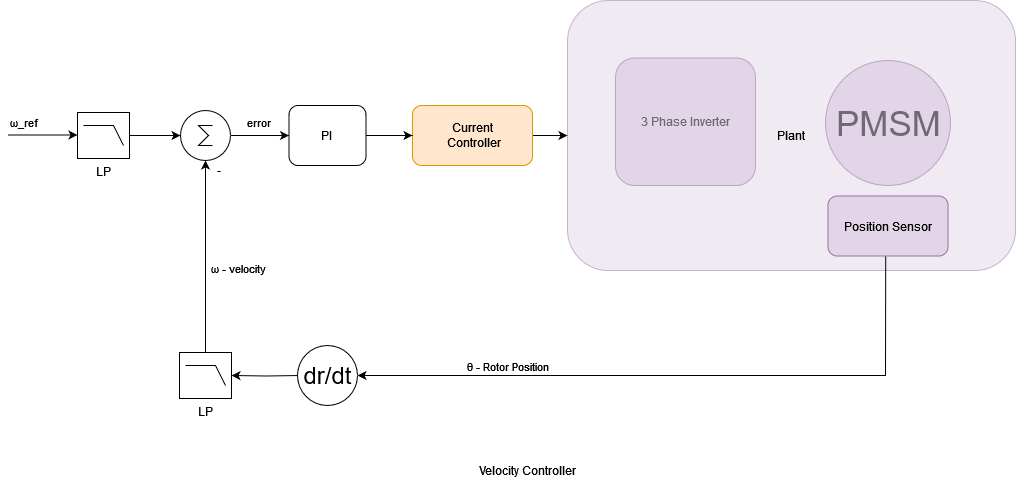

The diagram above was exported from draw.io. Its source (the exported page's mxGraphModel, read from the mxfile embedded in the PNG):
<mxGraphModel dx="2035" dy="1173" grid="1" gridSize="10" guides="1" tooltips="1" connect="1" arrows="1" fold="1" page="1" pageScale="1" pageWidth="1100" pageHeight="850" background="none" math="0" shadow="0">
  <root>
    <mxCell id="0" />
    <mxCell id="1" parent="0" />
    <mxCell id="mJmgIE37o_1EEMdudaHA-2" value="PMSM" style="verticalLabelPosition=middle;shadow=0;dashed=0;align=center;html=1;verticalAlign=middle;strokeWidth=1;shape=ellipse;aspect=fixed;fontSize=35;fillColor=#e1d5e7;strokeColor=#9673a6;" parent="1" vertex="1">
      <mxGeometry x="848" y="285" width="125" height="125" as="geometry" />
    </mxCell>
    <mxCell id="mJmgIE37o_1EEMdudaHA-65" value="3 Phase Inverter " style="rounded=1;whiteSpace=wrap;html=1;fillColor=#e1d5e7;strokeColor=#9673a6;" parent="1" vertex="1">
      <mxGeometry x="638" y="282.5" width="140" height="127.5" as="geometry" />
    </mxCell>
    <mxCell id="O7mWT4Z4WbU8HAv7M1Bn-7" value="" style="edgeStyle=orthogonalEdgeStyle;rounded=0;orthogonalLoop=1;jettySize=auto;html=1;" edge="1" parent="1" source="O7mWT4Z4WbU8HAv7M1Bn-3" target="O7mWT4Z4WbU8HAv7M1Bn-4">
      <mxGeometry relative="1" as="geometry" />
    </mxCell>
    <mxCell id="O7mWT4Z4WbU8HAv7M1Bn-3" value="&lt;div&gt;Current&lt;/div&gt;&lt;div&gt;&amp;nbsp;Controller&lt;/div&gt;" style="rounded=1;whiteSpace=wrap;html=1;fillColor=#ffe6cc;strokeColor=#d79b00;" vertex="1" parent="1">
      <mxGeometry x="435" y="330.00000000000006" width="120" height="60" as="geometry" />
    </mxCell>
    <mxCell id="O7mWT4Z4WbU8HAv7M1Bn-4" value="Plant" style="rounded=1;whiteSpace=wrap;html=1;fillColor=#e1d5e7;strokeColor=#9673a6;opacity=50;" vertex="1" parent="1">
      <mxGeometry x="590" y="225" width="448" height="270" as="geometry" />
    </mxCell>
    <mxCell id="O7mWT4Z4WbU8HAv7M1Bn-6" value="" style="endArrow=classic;html=1;rounded=0;" edge="1" parent="1">
      <mxGeometry width="50" height="50" relative="1" as="geometry">
        <mxPoint x="30" y="359.5" as="sourcePoint" />
        <mxPoint x="100" y="359.5" as="targetPoint" />
      </mxGeometry>
    </mxCell>
    <mxCell id="O7mWT4Z4WbU8HAv7M1Bn-24" value="ω_ref" style="edgeLabel;html=1;align=center;verticalAlign=middle;resizable=0;points=[];" vertex="1" connectable="0" parent="O7mWT4Z4WbU8HAv7M1Bn-6">
      <mxGeometry x="-0.5905" y="3" relative="1" as="geometry">
        <mxPoint y="-10" as="offset" />
      </mxGeometry>
    </mxCell>
    <mxCell id="O7mWT4Z4WbU8HAv7M1Bn-12" value="Position Sensor" style="rounded=1;whiteSpace=wrap;html=1;fillColor=#e1d5e7;strokeColor=#9673a6;" vertex="1" parent="1">
      <mxGeometry x="850.5" y="420.5" width="120" height="60" as="geometry" />
    </mxCell>
    <mxCell id="O7mWT4Z4WbU8HAv7M1Bn-18" value="" style="edgeStyle=orthogonalEdgeStyle;rounded=0;orthogonalLoop=1;jettySize=auto;html=1;" edge="1" parent="1" target="O7mWT4Z4WbU8HAv7M1Bn-17">
      <mxGeometry relative="1" as="geometry">
        <mxPoint x="323" y="600" as="sourcePoint" />
      </mxGeometry>
    </mxCell>
    <mxCell id="O7mWT4Z4WbU8HAv7M1Bn-15" value="" style="endArrow=classic;html=1;rounded=0;entryX=1;entryY=0.5;entryDx=0;entryDy=0;exitX=0.481;exitY=1.005;exitDx=0;exitDy=0;exitPerimeter=0;entryPerimeter=0;" edge="1" parent="1" source="O7mWT4Z4WbU8HAv7M1Bn-12" target="O7mWT4Z4WbU8HAv7M1Bn-26">
      <mxGeometry width="50" height="50" relative="1" as="geometry">
        <mxPoint x="948" y="600" as="sourcePoint" />
        <mxPoint x="518" y="600" as="targetPoint" />
        <Array as="points">
          <mxPoint x="908" y="600" />
        </Array>
      </mxGeometry>
    </mxCell>
    <mxCell id="O7mWT4Z4WbU8HAv7M1Bn-30" value="θ - Rotor Position" style="edgeLabel;html=1;align=center;verticalAlign=middle;resizable=0;points=[];" vertex="1" connectable="0" parent="O7mWT4Z4WbU8HAv7M1Bn-15">
      <mxGeometry x="-0.508" relative="1" as="geometry">
        <mxPoint x="-338" y="-10" as="offset" />
      </mxGeometry>
    </mxCell>
    <mxCell id="O7mWT4Z4WbU8HAv7M1Bn-22" value="" style="edgeStyle=orthogonalEdgeStyle;rounded=0;orthogonalLoop=1;jettySize=auto;html=1;entryX=0.5;entryY=1;entryDx=0;entryDy=0;entryPerimeter=0;" edge="1" parent="1" source="O7mWT4Z4WbU8HAv7M1Bn-17" target="O7mWT4Z4WbU8HAv7M1Bn-19">
      <mxGeometry relative="1" as="geometry">
        <mxPoint x="239" y="496.9999999999998" as="targetPoint" />
      </mxGeometry>
    </mxCell>
    <mxCell id="O7mWT4Z4WbU8HAv7M1Bn-31" value="ω - velocity" style="edgeLabel;html=1;align=center;verticalAlign=middle;resizable=0;points=[];" vertex="1" connectable="0" parent="O7mWT4Z4WbU8HAv7M1Bn-22">
      <mxGeometry x="-0.1111" relative="1" as="geometry">
        <mxPoint x="32" as="offset" />
      </mxGeometry>
    </mxCell>
    <mxCell id="O7mWT4Z4WbU8HAv7M1Bn-17" value="LP" style="verticalLabelPosition=bottom;shadow=0;dashed=0;align=center;html=1;verticalAlign=top;shape=mxgraph.electrical.logic_gates.lowpass_filter;" vertex="1" parent="1">
      <mxGeometry x="202" y="577" width="52" height="46" as="geometry" />
    </mxCell>
    <mxCell id="O7mWT4Z4WbU8HAv7M1Bn-29" value="" style="edgeStyle=orthogonalEdgeStyle;rounded=0;orthogonalLoop=1;jettySize=auto;html=1;" edge="1" parent="1" source="O7mWT4Z4WbU8HAv7M1Bn-19" target="O7mWT4Z4WbU8HAv7M1Bn-27">
      <mxGeometry relative="1" as="geometry" />
    </mxCell>
    <mxCell id="O7mWT4Z4WbU8HAv7M1Bn-32" value="error" style="edgeLabel;html=1;align=center;verticalAlign=middle;resizable=0;points=[];" vertex="1" connectable="0" parent="O7mWT4Z4WbU8HAv7M1Bn-29">
      <mxGeometry x="-0.0655" y="-1" relative="1" as="geometry">
        <mxPoint y="-15" as="offset" />
      </mxGeometry>
    </mxCell>
    <mxCell id="O7mWT4Z4WbU8HAv7M1Bn-19" value="" style="verticalLabelPosition=bottom;shadow=0;dashed=0;align=center;html=1;verticalAlign=top;shape=mxgraph.electrical.abstract.sum;" vertex="1" parent="1">
      <mxGeometry x="203" y="335" width="50" height="50" as="geometry" />
    </mxCell>
    <mxCell id="O7mWT4Z4WbU8HAv7M1Bn-23" value="-" style="text;html=1;align=center;verticalAlign=middle;resizable=0;points=[];autosize=1;strokeColor=none;fillColor=none;" vertex="1" parent="1">
      <mxGeometry x="226" y="380" width="30" height="30" as="geometry" />
    </mxCell>
    <mxCell id="O7mWT4Z4WbU8HAv7M1Bn-26" value="dr/dt" style="shape=mxgraph.electrical.abstract.function;html=1;shadow=0;dashed=0;align=center;strokeWidth=1;fontSize=24" vertex="1" parent="1">
      <mxGeometry x="320" y="570" width="60" height="60" as="geometry" />
    </mxCell>
    <mxCell id="O7mWT4Z4WbU8HAv7M1Bn-28" value="" style="edgeStyle=orthogonalEdgeStyle;rounded=0;orthogonalLoop=1;jettySize=auto;html=1;" edge="1" parent="1" source="O7mWT4Z4WbU8HAv7M1Bn-27" target="O7mWT4Z4WbU8HAv7M1Bn-3">
      <mxGeometry relative="1" as="geometry" />
    </mxCell>
    <mxCell id="O7mWT4Z4WbU8HAv7M1Bn-27" value="PI" style="rounded=1;whiteSpace=wrap;html=1;" vertex="1" parent="1">
      <mxGeometry x="311.5" y="330" width="77" height="60" as="geometry" />
    </mxCell>
    <mxCell id="O7mWT4Z4WbU8HAv7M1Bn-33" value="LP" style="verticalLabelPosition=bottom;shadow=0;dashed=0;align=center;html=1;verticalAlign=top;shape=mxgraph.electrical.logic_gates.lowpass_filter;" vertex="1" parent="1">
      <mxGeometry x="100" y="337" width="52" height="46" as="geometry" />
    </mxCell>
    <mxCell id="O7mWT4Z4WbU8HAv7M1Bn-38" value="" style="endArrow=classic;html=1;rounded=0;exitX=1;exitY=0.5;exitDx=0;exitDy=0;exitPerimeter=0;entryX=0;entryY=0.5;entryDx=0;entryDy=0;entryPerimeter=0;" edge="1" parent="1" source="O7mWT4Z4WbU8HAv7M1Bn-33" target="O7mWT4Z4WbU8HAv7M1Bn-19">
      <mxGeometry width="50" height="50" relative="1" as="geometry">
        <mxPoint x="150" y="410" as="sourcePoint" />
        <mxPoint x="200" y="360" as="targetPoint" />
      </mxGeometry>
    </mxCell>
    <mxCell id="O7mWT4Z4WbU8HAv7M1Bn-39" value="Velocity Controller" style="text;html=1;align=center;verticalAlign=middle;resizable=0;points=[];autosize=1;strokeColor=none;fillColor=none;" vertex="1" parent="1">
      <mxGeometry x="490" y="680" width="120" height="30" as="geometry" />
    </mxCell>
  </root>
</mxGraphModel>